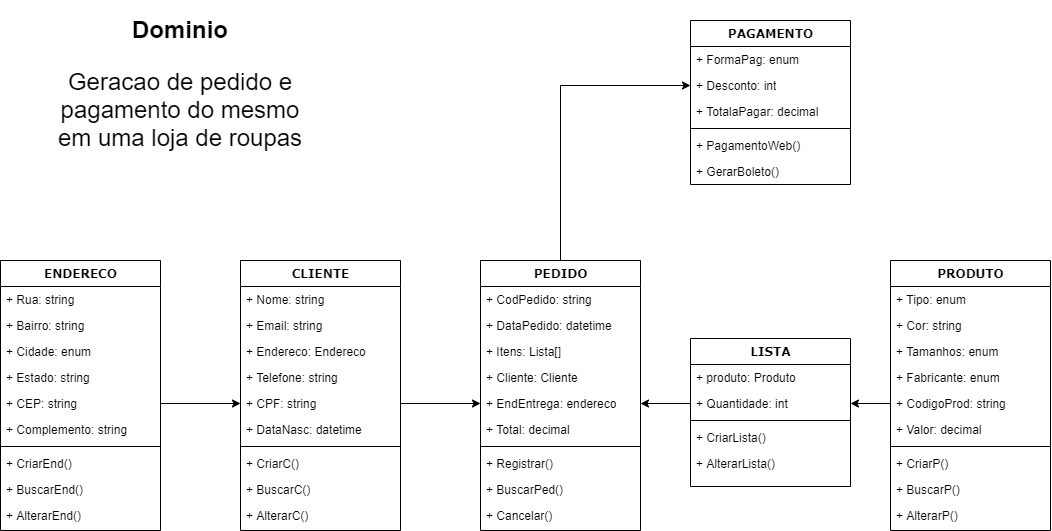

The diagram above was exported from draw.io. Its source (the exported page's mxGraphModel, read from the mxfile embedded in the PNG):
<mxGraphModel dx="1371" dy="530" grid="1" gridSize="10" guides="1" tooltips="1" connect="1" arrows="1" fold="1" page="1" pageScale="1" pageWidth="1100" pageHeight="850" background="#ffffff" math="0" shadow="0">
  <root>
    <mxCell id="0" />
    <mxCell id="1" parent="0" />
    <mxCell id="dMxjEQMuaSbJn_T5b-Ca-2" value="&lt;h1&gt;&lt;font style=&quot;font-size: 24px&quot;&gt;Dominio&lt;/font&gt;&lt;/h1&gt;&lt;p style=&quot;font-size: 24px&quot;&gt;&lt;font style=&quot;font-size: 24px&quot;&gt;Geracao de pedido e pagamento do mesmo em uma loja de roupas&lt;/font&gt;&lt;/p&gt;" style="text;html=1;strokeColor=none;fillColor=none;spacing=5;spacingTop=-20;whiteSpace=wrap;overflow=hidden;rounded=0;align=center;" parent="1" vertex="1">
      <mxGeometry x="60" y="50" width="280" height="170" as="geometry" />
    </mxCell>
    <mxCell id="QAbiVERDhdwgszXQEBsW-69" style="edgeStyle=orthogonalEdgeStyle;rounded=0;orthogonalLoop=1;jettySize=auto;html=1;exitX=0.5;exitY=0;exitDx=0;exitDy=0;" parent="1" source="49--NNRGU40CNBmGwZzd-26" target="QAbiVERDhdwgszXQEBsW-32" edge="1">
      <mxGeometry relative="1" as="geometry" />
    </mxCell>
    <mxCell id="49--NNRGU40CNBmGwZzd-26" value="PEDIDO" style="swimlane;html=1;fontStyle=1;align=center;verticalAlign=top;childLayout=stackLayout;horizontal=1;startSize=26;horizontalStack=0;resizeParent=1;resizeLast=0;collapsible=1;marginBottom=0;swimlaneFillColor=#ffffff;rounded=0;shadow=0;comic=0;labelBackgroundColor=none;strokeWidth=1;fillColor=none;fontFamily=Verdana;fontSize=12" parent="1" vertex="1">
      <mxGeometry x="500" y="300" width="160" height="270" as="geometry">
        <mxRectangle x="240" y="200" width="90" height="26" as="alternateBounds" />
      </mxGeometry>
    </mxCell>
    <mxCell id="49--NNRGU40CNBmGwZzd-27" value="+ CodPedido: string" style="text;html=1;strokeColor=none;fillColor=none;align=left;verticalAlign=top;spacingLeft=4;spacingRight=4;whiteSpace=wrap;overflow=hidden;rotatable=0;points=[[0,0.5],[1,0.5]];portConstraint=eastwest;" parent="49--NNRGU40CNBmGwZzd-26" vertex="1">
      <mxGeometry y="26" width="160" height="26" as="geometry" />
    </mxCell>
    <mxCell id="49--NNRGU40CNBmGwZzd-28" value="+ DataPedido: datetime" style="text;html=1;strokeColor=none;fillColor=none;align=left;verticalAlign=top;spacingLeft=4;spacingRight=4;whiteSpace=wrap;overflow=hidden;rotatable=0;points=[[0,0.5],[1,0.5]];portConstraint=eastwest;" parent="49--NNRGU40CNBmGwZzd-26" vertex="1">
      <mxGeometry y="52" width="160" height="26" as="geometry" />
    </mxCell>
    <mxCell id="49--NNRGU40CNBmGwZzd-30" value="+ Itens: Lista[]" style="text;html=1;strokeColor=none;fillColor=none;align=left;verticalAlign=top;spacingLeft=4;spacingRight=4;whiteSpace=wrap;overflow=hidden;rotatable=0;points=[[0,0.5],[1,0.5]];portConstraint=eastwest;" parent="49--NNRGU40CNBmGwZzd-26" vertex="1">
      <mxGeometry y="78" width="160" height="26" as="geometry" />
    </mxCell>
    <mxCell id="49--NNRGU40CNBmGwZzd-29" value="+ Cliente: Cliente" style="text;html=1;strokeColor=none;fillColor=none;align=left;verticalAlign=top;spacingLeft=4;spacingRight=4;whiteSpace=wrap;overflow=hidden;rotatable=0;points=[[0,0.5],[1,0.5]];portConstraint=eastwest;" parent="49--NNRGU40CNBmGwZzd-26" vertex="1">
      <mxGeometry y="104" width="160" height="26" as="geometry" />
    </mxCell>
    <mxCell id="QAbiVERDhdwgszXQEBsW-33" value="+ EndEntrega: endereco" style="text;html=1;strokeColor=none;fillColor=none;align=left;verticalAlign=top;spacingLeft=4;spacingRight=4;whiteSpace=wrap;overflow=hidden;rotatable=0;points=[[0,0.5],[1,0.5]];portConstraint=eastwest;" parent="49--NNRGU40CNBmGwZzd-26" vertex="1">
      <mxGeometry y="130" width="160" height="26" as="geometry" />
    </mxCell>
    <mxCell id="49--NNRGU40CNBmGwZzd-32" value="+ Total: decimal" style="text;html=1;strokeColor=none;fillColor=none;align=left;verticalAlign=top;spacingLeft=4;spacingRight=4;whiteSpace=wrap;overflow=hidden;rotatable=0;points=[[0,0.5],[1,0.5]];portConstraint=eastwest;" parent="49--NNRGU40CNBmGwZzd-26" vertex="1">
      <mxGeometry y="156" width="160" height="26" as="geometry" />
    </mxCell>
    <mxCell id="49--NNRGU40CNBmGwZzd-33" value="" style="line;html=1;strokeWidth=1;fillColor=none;align=left;verticalAlign=middle;spacingTop=-1;spacingLeft=3;spacingRight=3;rotatable=0;labelPosition=right;points=[];portConstraint=eastwest;" parent="49--NNRGU40CNBmGwZzd-26" vertex="1">
      <mxGeometry y="182" width="160" height="8" as="geometry" />
    </mxCell>
    <mxCell id="49--NNRGU40CNBmGwZzd-34" value="+ Registrar()" style="text;html=1;strokeColor=none;fillColor=none;align=left;verticalAlign=top;spacingLeft=4;spacingRight=4;whiteSpace=wrap;overflow=hidden;rotatable=0;points=[[0,0.5],[1,0.5]];portConstraint=eastwest;" parent="49--NNRGU40CNBmGwZzd-26" vertex="1">
      <mxGeometry y="190" width="160" height="26" as="geometry" />
    </mxCell>
    <mxCell id="49--NNRGU40CNBmGwZzd-35" value="+ BuscarPed()" style="text;html=1;strokeColor=none;fillColor=none;align=left;verticalAlign=top;spacingLeft=4;spacingRight=4;whiteSpace=wrap;overflow=hidden;rotatable=0;points=[[0,0.5],[1,0.5]];portConstraint=eastwest;" parent="49--NNRGU40CNBmGwZzd-26" vertex="1">
      <mxGeometry y="216" width="160" height="26" as="geometry" />
    </mxCell>
    <mxCell id="49--NNRGU40CNBmGwZzd-36" value="+ Cancelar()" style="text;html=1;strokeColor=none;fillColor=none;align=left;verticalAlign=top;spacingLeft=4;spacingRight=4;whiteSpace=wrap;overflow=hidden;rotatable=0;points=[[0,0.5],[1,0.5]];portConstraint=eastwest;" parent="49--NNRGU40CNBmGwZzd-26" vertex="1">
      <mxGeometry y="242" width="160" height="26" as="geometry" />
    </mxCell>
    <mxCell id="78961159f06e98e8-30" value="CLIENTE" style="swimlane;html=1;fontStyle=1;align=center;verticalAlign=top;childLayout=stackLayout;horizontal=1;startSize=26;horizontalStack=0;resizeParent=1;resizeLast=0;collapsible=1;marginBottom=0;swimlaneFillColor=#ffffff;rounded=0;shadow=0;comic=0;labelBackgroundColor=none;strokeWidth=1;fillColor=none;fontFamily=Verdana;fontSize=12" parent="1" vertex="1">
      <mxGeometry x="260" y="300" width="160" height="270" as="geometry">
        <mxRectangle x="240" y="200" width="90" height="26" as="alternateBounds" />
      </mxGeometry>
    </mxCell>
    <mxCell id="78961159f06e98e8-31" value="+ Nome: string" style="text;html=1;strokeColor=none;fillColor=none;align=left;verticalAlign=top;spacingLeft=4;spacingRight=4;whiteSpace=wrap;overflow=hidden;rotatable=0;points=[[0,0.5],[1,0.5]];portConstraint=eastwest;" parent="78961159f06e98e8-30" vertex="1">
      <mxGeometry y="26" width="160" height="26" as="geometry" />
    </mxCell>
    <mxCell id="78961159f06e98e8-32" value="+ Email: string" style="text;html=1;strokeColor=none;fillColor=none;align=left;verticalAlign=top;spacingLeft=4;spacingRight=4;whiteSpace=wrap;overflow=hidden;rotatable=0;points=[[0,0.5],[1,0.5]];portConstraint=eastwest;" parent="78961159f06e98e8-30" vertex="1">
      <mxGeometry y="52" width="160" height="26" as="geometry" />
    </mxCell>
    <mxCell id="78961159f06e98e8-33" value="+ Endereco: Endereco" style="text;html=1;strokeColor=none;fillColor=none;align=left;verticalAlign=top;spacingLeft=4;spacingRight=4;whiteSpace=wrap;overflow=hidden;rotatable=0;points=[[0,0.5],[1,0.5]];portConstraint=eastwest;" parent="78961159f06e98e8-30" vertex="1">
      <mxGeometry y="78" width="160" height="26" as="geometry" />
    </mxCell>
    <mxCell id="78961159f06e98e8-34" value="+ Telefone: string" style="text;html=1;strokeColor=none;fillColor=none;align=left;verticalAlign=top;spacingLeft=4;spacingRight=4;whiteSpace=wrap;overflow=hidden;rotatable=0;points=[[0,0.5],[1,0.5]];portConstraint=eastwest;" parent="78961159f06e98e8-30" vertex="1">
      <mxGeometry y="104" width="160" height="26" as="geometry" />
    </mxCell>
    <mxCell id="78961159f06e98e8-36" value="+ CPF: string" style="text;html=1;strokeColor=none;fillColor=none;align=left;verticalAlign=top;spacingLeft=4;spacingRight=4;whiteSpace=wrap;overflow=hidden;rotatable=0;points=[[0,0.5],[1,0.5]];portConstraint=eastwest;" parent="78961159f06e98e8-30" vertex="1">
      <mxGeometry y="130" width="160" height="26" as="geometry" />
    </mxCell>
    <mxCell id="78961159f06e98e8-37" value="+ DataNasc: datetime" style="text;html=1;strokeColor=none;fillColor=none;align=left;verticalAlign=top;spacingLeft=4;spacingRight=4;whiteSpace=wrap;overflow=hidden;rotatable=0;points=[[0,0.5],[1,0.5]];portConstraint=eastwest;" parent="78961159f06e98e8-30" vertex="1">
      <mxGeometry y="156" width="160" height="26" as="geometry" />
    </mxCell>
    <mxCell id="78961159f06e98e8-38" value="" style="line;html=1;strokeWidth=1;fillColor=none;align=left;verticalAlign=middle;spacingTop=-1;spacingLeft=3;spacingRight=3;rotatable=0;labelPosition=right;points=[];portConstraint=eastwest;" parent="78961159f06e98e8-30" vertex="1">
      <mxGeometry y="182" width="160" height="8" as="geometry" />
    </mxCell>
    <mxCell id="78961159f06e98e8-39" value="+ CriarC()" style="text;html=1;strokeColor=none;fillColor=none;align=left;verticalAlign=top;spacingLeft=4;spacingRight=4;whiteSpace=wrap;overflow=hidden;rotatable=0;points=[[0,0.5],[1,0.5]];portConstraint=eastwest;" parent="78961159f06e98e8-30" vertex="1">
      <mxGeometry y="190" width="160" height="26" as="geometry" />
    </mxCell>
    <mxCell id="78961159f06e98e8-40" value="+ BuscarC()" style="text;html=1;strokeColor=none;fillColor=none;align=left;verticalAlign=top;spacingLeft=4;spacingRight=4;whiteSpace=wrap;overflow=hidden;rotatable=0;points=[[0,0.5],[1,0.5]];portConstraint=eastwest;" parent="78961159f06e98e8-30" vertex="1">
      <mxGeometry y="216" width="160" height="26" as="geometry" />
    </mxCell>
    <mxCell id="78961159f06e98e8-42" value="+ AlterarC()" style="text;html=1;strokeColor=none;fillColor=none;align=left;verticalAlign=top;spacingLeft=4;spacingRight=4;whiteSpace=wrap;overflow=hidden;rotatable=0;points=[[0,0.5],[1,0.5]];portConstraint=eastwest;" parent="78961159f06e98e8-30" vertex="1">
      <mxGeometry y="242" width="160" height="26" as="geometry" />
    </mxCell>
    <mxCell id="QAbiVERDhdwgszXQEBsW-1" value="ENDERECO" style="swimlane;html=1;fontStyle=1;align=center;verticalAlign=top;childLayout=stackLayout;horizontal=1;startSize=26;horizontalStack=0;resizeParent=1;resizeLast=0;collapsible=1;marginBottom=0;swimlaneFillColor=#ffffff;rounded=0;shadow=0;comic=0;labelBackgroundColor=none;strokeWidth=1;fillColor=none;fontFamily=Verdana;fontSize=12" parent="1" vertex="1">
      <mxGeometry x="20" y="300" width="160" height="270" as="geometry">
        <mxRectangle x="240" y="200" width="90" height="26" as="alternateBounds" />
      </mxGeometry>
    </mxCell>
    <mxCell id="QAbiVERDhdwgszXQEBsW-2" value="+ Rua: string" style="text;html=1;strokeColor=none;fillColor=none;align=left;verticalAlign=top;spacingLeft=4;spacingRight=4;whiteSpace=wrap;overflow=hidden;rotatable=0;points=[[0,0.5],[1,0.5]];portConstraint=eastwest;" parent="QAbiVERDhdwgszXQEBsW-1" vertex="1">
      <mxGeometry y="26" width="160" height="26" as="geometry" />
    </mxCell>
    <mxCell id="QAbiVERDhdwgszXQEBsW-3" value="+ Bairro: string" style="text;html=1;strokeColor=none;fillColor=none;align=left;verticalAlign=top;spacingLeft=4;spacingRight=4;whiteSpace=wrap;overflow=hidden;rotatable=0;points=[[0,0.5],[1,0.5]];portConstraint=eastwest;" parent="QAbiVERDhdwgszXQEBsW-1" vertex="1">
      <mxGeometry y="52" width="160" height="26" as="geometry" />
    </mxCell>
    <mxCell id="QAbiVERDhdwgszXQEBsW-4" value="+ Cidade: enum" style="text;html=1;strokeColor=none;fillColor=none;align=left;verticalAlign=top;spacingLeft=4;spacingRight=4;whiteSpace=wrap;overflow=hidden;rotatable=0;points=[[0,0.5],[1,0.5]];portConstraint=eastwest;" parent="QAbiVERDhdwgszXQEBsW-1" vertex="1">
      <mxGeometry y="78" width="160" height="26" as="geometry" />
    </mxCell>
    <mxCell id="QAbiVERDhdwgszXQEBsW-5" value="+ Estado: string" style="text;html=1;strokeColor=none;fillColor=none;align=left;verticalAlign=top;spacingLeft=4;spacingRight=4;whiteSpace=wrap;overflow=hidden;rotatable=0;points=[[0,0.5],[1,0.5]];portConstraint=eastwest;" parent="QAbiVERDhdwgszXQEBsW-1" vertex="1">
      <mxGeometry y="104" width="160" height="26" as="geometry" />
    </mxCell>
    <mxCell id="QAbiVERDhdwgszXQEBsW-6" value="+ CEP: string" style="text;html=1;strokeColor=none;fillColor=none;align=left;verticalAlign=top;spacingLeft=4;spacingRight=4;whiteSpace=wrap;overflow=hidden;rotatable=0;points=[[0,0.5],[1,0.5]];portConstraint=eastwest;" parent="QAbiVERDhdwgszXQEBsW-1" vertex="1">
      <mxGeometry y="130" width="160" height="26" as="geometry" />
    </mxCell>
    <mxCell id="QAbiVERDhdwgszXQEBsW-7" value="+ Complemento: string" style="text;html=1;strokeColor=none;fillColor=none;align=left;verticalAlign=top;spacingLeft=4;spacingRight=4;whiteSpace=wrap;overflow=hidden;rotatable=0;points=[[0,0.5],[1,0.5]];portConstraint=eastwest;" parent="QAbiVERDhdwgszXQEBsW-1" vertex="1">
      <mxGeometry y="156" width="160" height="26" as="geometry" />
    </mxCell>
    <mxCell id="QAbiVERDhdwgszXQEBsW-8" value="" style="line;html=1;strokeWidth=1;fillColor=none;align=left;verticalAlign=middle;spacingTop=-1;spacingLeft=3;spacingRight=3;rotatable=0;labelPosition=right;points=[];portConstraint=eastwest;" parent="QAbiVERDhdwgszXQEBsW-1" vertex="1">
      <mxGeometry y="182" width="160" height="8" as="geometry" />
    </mxCell>
    <mxCell id="QAbiVERDhdwgszXQEBsW-9" value="+ CriarEnd()" style="text;html=1;strokeColor=none;fillColor=none;align=left;verticalAlign=top;spacingLeft=4;spacingRight=4;whiteSpace=wrap;overflow=hidden;rotatable=0;points=[[0,0.5],[1,0.5]];portConstraint=eastwest;" parent="QAbiVERDhdwgszXQEBsW-1" vertex="1">
      <mxGeometry y="190" width="160" height="26" as="geometry" />
    </mxCell>
    <mxCell id="QAbiVERDhdwgszXQEBsW-10" value="+ BuscarEnd()" style="text;html=1;strokeColor=none;fillColor=none;align=left;verticalAlign=top;spacingLeft=4;spacingRight=4;whiteSpace=wrap;overflow=hidden;rotatable=0;points=[[0,0.5],[1,0.5]];portConstraint=eastwest;" parent="QAbiVERDhdwgszXQEBsW-1" vertex="1">
      <mxGeometry y="216" width="160" height="26" as="geometry" />
    </mxCell>
    <mxCell id="QAbiVERDhdwgszXQEBsW-11" value="+ AlterarEnd()" style="text;html=1;strokeColor=none;fillColor=none;align=left;verticalAlign=top;spacingLeft=4;spacingRight=4;whiteSpace=wrap;overflow=hidden;rotatable=0;points=[[0,0.5],[1,0.5]];portConstraint=eastwest;" parent="QAbiVERDhdwgszXQEBsW-1" vertex="1">
      <mxGeometry y="242" width="160" height="26" as="geometry" />
    </mxCell>
    <mxCell id="49--NNRGU40CNBmGwZzd-15" value="PRODUTO" style="swimlane;html=1;fontStyle=1;align=center;verticalAlign=top;childLayout=stackLayout;horizontal=1;startSize=26;horizontalStack=0;resizeParent=1;resizeLast=0;collapsible=1;marginBottom=0;swimlaneFillColor=#ffffff;rounded=0;shadow=0;comic=0;labelBackgroundColor=none;strokeWidth=1;fillColor=none;fontFamily=Verdana;fontSize=12" parent="1" vertex="1">
      <mxGeometry x="910" y="300" width="160" height="270" as="geometry">
        <mxRectangle x="240" y="200" width="90" height="26" as="alternateBounds" />
      </mxGeometry>
    </mxCell>
    <mxCell id="49--NNRGU40CNBmGwZzd-16" value="+ Tipo: enum" style="text;html=1;strokeColor=none;fillColor=none;align=left;verticalAlign=top;spacingLeft=4;spacingRight=4;whiteSpace=wrap;overflow=hidden;rotatable=0;points=[[0,0.5],[1,0.5]];portConstraint=eastwest;" parent="49--NNRGU40CNBmGwZzd-15" vertex="1">
      <mxGeometry y="26" width="160" height="26" as="geometry" />
    </mxCell>
    <mxCell id="49--NNRGU40CNBmGwZzd-17" value="+ Cor: string" style="text;html=1;strokeColor=none;fillColor=none;align=left;verticalAlign=top;spacingLeft=4;spacingRight=4;whiteSpace=wrap;overflow=hidden;rotatable=0;points=[[0,0.5],[1,0.5]];portConstraint=eastwest;" parent="49--NNRGU40CNBmGwZzd-15" vertex="1">
      <mxGeometry y="52" width="160" height="26" as="geometry" />
    </mxCell>
    <mxCell id="49--NNRGU40CNBmGwZzd-18" value="+ Tamanhos: enum" style="text;html=1;strokeColor=none;fillColor=none;align=left;verticalAlign=top;spacingLeft=4;spacingRight=4;whiteSpace=wrap;overflow=hidden;rotatable=0;points=[[0,0.5],[1,0.5]];portConstraint=eastwest;" parent="49--NNRGU40CNBmGwZzd-15" vertex="1">
      <mxGeometry y="78" width="160" height="26" as="geometry" />
    </mxCell>
    <mxCell id="49--NNRGU40CNBmGwZzd-19" value="+ Fabricante: enum" style="text;html=1;strokeColor=none;fillColor=none;align=left;verticalAlign=top;spacingLeft=4;spacingRight=4;whiteSpace=wrap;overflow=hidden;rotatable=0;points=[[0,0.5],[1,0.5]];portConstraint=eastwest;" parent="49--NNRGU40CNBmGwZzd-15" vertex="1">
      <mxGeometry y="104" width="160" height="26" as="geometry" />
    </mxCell>
    <mxCell id="49--NNRGU40CNBmGwZzd-20" value="+ CodigoProd: string" style="text;html=1;strokeColor=none;fillColor=none;align=left;verticalAlign=top;spacingLeft=4;spacingRight=4;whiteSpace=wrap;overflow=hidden;rotatable=0;points=[[0,0.5],[1,0.5]];portConstraint=eastwest;" parent="49--NNRGU40CNBmGwZzd-15" vertex="1">
      <mxGeometry y="130" width="160" height="26" as="geometry" />
    </mxCell>
    <mxCell id="49--NNRGU40CNBmGwZzd-21" value="+ Valor: decimal" style="text;html=1;strokeColor=none;fillColor=none;align=left;verticalAlign=top;spacingLeft=4;spacingRight=4;whiteSpace=wrap;overflow=hidden;rotatable=0;points=[[0,0.5],[1,0.5]];portConstraint=eastwest;" parent="49--NNRGU40CNBmGwZzd-15" vertex="1">
      <mxGeometry y="156" width="160" height="26" as="geometry" />
    </mxCell>
    <mxCell id="49--NNRGU40CNBmGwZzd-22" value="" style="line;html=1;strokeWidth=1;fillColor=none;align=left;verticalAlign=middle;spacingTop=-1;spacingLeft=3;spacingRight=3;rotatable=0;labelPosition=right;points=[];portConstraint=eastwest;" parent="49--NNRGU40CNBmGwZzd-15" vertex="1">
      <mxGeometry y="182" width="160" height="8" as="geometry" />
    </mxCell>
    <mxCell id="49--NNRGU40CNBmGwZzd-23" value="+ CriarP()" style="text;html=1;strokeColor=none;fillColor=none;align=left;verticalAlign=top;spacingLeft=4;spacingRight=4;whiteSpace=wrap;overflow=hidden;rotatable=0;points=[[0,0.5],[1,0.5]];portConstraint=eastwest;" parent="49--NNRGU40CNBmGwZzd-15" vertex="1">
      <mxGeometry y="190" width="160" height="26" as="geometry" />
    </mxCell>
    <mxCell id="49--NNRGU40CNBmGwZzd-24" value="+ BuscarP()" style="text;html=1;strokeColor=none;fillColor=none;align=left;verticalAlign=top;spacingLeft=4;spacingRight=4;whiteSpace=wrap;overflow=hidden;rotatable=0;points=[[0,0.5],[1,0.5]];portConstraint=eastwest;" parent="49--NNRGU40CNBmGwZzd-15" vertex="1">
      <mxGeometry y="216" width="160" height="26" as="geometry" />
    </mxCell>
    <mxCell id="49--NNRGU40CNBmGwZzd-25" value="+ AlterarP()" style="text;html=1;strokeColor=none;fillColor=none;align=left;verticalAlign=top;spacingLeft=4;spacingRight=4;whiteSpace=wrap;overflow=hidden;rotatable=0;points=[[0,0.5],[1,0.5]];portConstraint=eastwest;" parent="49--NNRGU40CNBmGwZzd-15" vertex="1">
      <mxGeometry y="242" width="160" height="26" as="geometry" />
    </mxCell>
    <mxCell id="QAbiVERDhdwgszXQEBsW-16" value="LISTA" style="swimlane;html=1;fontStyle=1;align=center;verticalAlign=top;childLayout=stackLayout;horizontal=1;startSize=26;horizontalStack=0;resizeParent=1;resizeLast=0;collapsible=1;marginBottom=0;swimlaneFillColor=#ffffff;rounded=0;shadow=0;comic=0;labelBackgroundColor=none;strokeWidth=1;fillColor=none;fontFamily=Verdana;fontSize=12" parent="1" vertex="1">
      <mxGeometry x="710" y="378" width="160" height="148.0000000000001" as="geometry">
        <mxRectangle x="240" y="200" width="90" height="26" as="alternateBounds" />
      </mxGeometry>
    </mxCell>
    <mxCell id="QAbiVERDhdwgszXQEBsW-17" value="+ produto: Produto" style="text;html=1;strokeColor=none;fillColor=none;align=left;verticalAlign=top;spacingLeft=4;spacingRight=4;whiteSpace=wrap;overflow=hidden;rotatable=0;points=[[0,0.5],[1,0.5]];portConstraint=eastwest;" parent="QAbiVERDhdwgszXQEBsW-16" vertex="1">
      <mxGeometry y="26" width="160" height="26" as="geometry" />
    </mxCell>
    <mxCell id="QAbiVERDhdwgszXQEBsW-21" value="+ Quantidade: int" style="text;html=1;strokeColor=none;fillColor=none;align=left;verticalAlign=top;spacingLeft=4;spacingRight=4;whiteSpace=wrap;overflow=hidden;rotatable=0;points=[[0,0.5],[1,0.5]];portConstraint=eastwest;" parent="QAbiVERDhdwgszXQEBsW-16" vertex="1">
      <mxGeometry y="52" width="160" height="26" as="geometry" />
    </mxCell>
    <mxCell id="QAbiVERDhdwgszXQEBsW-23" value="" style="line;html=1;strokeWidth=1;fillColor=none;align=left;verticalAlign=middle;spacingTop=-1;spacingLeft=3;spacingRight=3;rotatable=0;labelPosition=right;points=[];portConstraint=eastwest;" parent="QAbiVERDhdwgszXQEBsW-16" vertex="1">
      <mxGeometry y="78" width="160" height="8" as="geometry" />
    </mxCell>
    <mxCell id="QAbiVERDhdwgszXQEBsW-24" value="+ CriarLista()" style="text;html=1;strokeColor=none;fillColor=none;align=left;verticalAlign=top;spacingLeft=4;spacingRight=4;whiteSpace=wrap;overflow=hidden;rotatable=0;points=[[0,0.5],[1,0.5]];portConstraint=eastwest;" parent="QAbiVERDhdwgszXQEBsW-16" vertex="1">
      <mxGeometry y="86" width="160" height="26" as="geometry" />
    </mxCell>
    <mxCell id="QAbiVERDhdwgszXQEBsW-26" value="+ AlterarLista()" style="text;html=1;strokeColor=none;fillColor=none;align=left;verticalAlign=top;spacingLeft=4;spacingRight=4;whiteSpace=wrap;overflow=hidden;rotatable=0;points=[[0,0.5],[1,0.5]];portConstraint=eastwest;" parent="QAbiVERDhdwgszXQEBsW-16" vertex="1">
      <mxGeometry y="112" width="160" height="26" as="geometry" />
    </mxCell>
    <mxCell id="QAbiVERDhdwgszXQEBsW-50" value="" style="edgeStyle=orthogonalEdgeStyle;rounded=0;orthogonalLoop=1;jettySize=auto;html=1;" parent="1" source="78961159f06e98e8-36" target="QAbiVERDhdwgszXQEBsW-33" edge="1">
      <mxGeometry relative="1" as="geometry" />
    </mxCell>
    <mxCell id="QAbiVERDhdwgszXQEBsW-51" value="" style="edgeStyle=orthogonalEdgeStyle;rounded=0;orthogonalLoop=1;jettySize=auto;html=1;" parent="1" source="QAbiVERDhdwgszXQEBsW-6" target="78961159f06e98e8-36" edge="1">
      <mxGeometry relative="1" as="geometry" />
    </mxCell>
    <mxCell id="QAbiVERDhdwgszXQEBsW-54" value="" style="edgeStyle=orthogonalEdgeStyle;rounded=0;orthogonalLoop=1;jettySize=auto;html=1;" parent="1" source="49--NNRGU40CNBmGwZzd-20" target="QAbiVERDhdwgszXQEBsW-21" edge="1">
      <mxGeometry relative="1" as="geometry" />
    </mxCell>
    <mxCell id="QAbiVERDhdwgszXQEBsW-55" value="" style="edgeStyle=orthogonalEdgeStyle;rounded=0;orthogonalLoop=1;jettySize=auto;html=1;" parent="1" source="QAbiVERDhdwgszXQEBsW-21" target="QAbiVERDhdwgszXQEBsW-33" edge="1">
      <mxGeometry relative="1" as="geometry" />
    </mxCell>
    <mxCell id="49--NNRGU40CNBmGwZzd-37" value="PAGAMENTO" style="swimlane;html=1;fontStyle=1;align=center;verticalAlign=middle;childLayout=stackLayout;horizontal=1;startSize=26;horizontalStack=0;resizeParent=1;resizeLast=0;collapsible=1;marginBottom=0;swimlaneFillColor=#ffffff;rounded=0;shadow=0;comic=0;labelBackgroundColor=none;strokeWidth=1;fillColor=none;fontFamily=Verdana;fontSize=12" parent="1" vertex="1">
      <mxGeometry x="710" y="60" width="160" height="164" as="geometry">
        <mxRectangle x="240" y="200" width="90" height="26" as="alternateBounds" />
      </mxGeometry>
    </mxCell>
    <mxCell id="49--NNRGU40CNBmGwZzd-38" value="+ FormaPag: enum" style="text;html=1;strokeColor=none;fillColor=none;align=left;verticalAlign=top;spacingLeft=4;spacingRight=4;whiteSpace=wrap;overflow=hidden;rotatable=0;points=[[0,0.5],[1,0.5]];portConstraint=eastwest;" parent="49--NNRGU40CNBmGwZzd-37" vertex="1">
      <mxGeometry y="26" width="160" height="26" as="geometry" />
    </mxCell>
    <mxCell id="QAbiVERDhdwgszXQEBsW-32" value="+ Desconto: int" style="text;html=1;strokeColor=none;fillColor=none;align=left;verticalAlign=top;spacingLeft=4;spacingRight=4;whiteSpace=wrap;overflow=hidden;rotatable=0;points=[[0,0.5],[1,0.5]];portConstraint=eastwest;" parent="49--NNRGU40CNBmGwZzd-37" vertex="1">
      <mxGeometry y="52" width="160" height="26" as="geometry" />
    </mxCell>
    <mxCell id="49--NNRGU40CNBmGwZzd-43" value="+ TotalaPagar: decimal" style="text;html=1;strokeColor=none;fillColor=none;align=left;verticalAlign=top;spacingLeft=4;spacingRight=4;whiteSpace=wrap;overflow=hidden;rotatable=0;points=[[0,0.5],[1,0.5]];portConstraint=eastwest;" parent="49--NNRGU40CNBmGwZzd-37" vertex="1">
      <mxGeometry y="78" width="160" height="26" as="geometry" />
    </mxCell>
    <mxCell id="49--NNRGU40CNBmGwZzd-44" value="" style="line;html=1;strokeWidth=1;fillColor=none;align=left;verticalAlign=middle;spacingTop=-1;spacingLeft=3;spacingRight=3;rotatable=0;labelPosition=right;points=[];portConstraint=eastwest;" parent="49--NNRGU40CNBmGwZzd-37" vertex="1">
      <mxGeometry y="104" width="160" height="8" as="geometry" />
    </mxCell>
    <mxCell id="49--NNRGU40CNBmGwZzd-45" value="+ PagamentoWeb()" style="text;html=1;strokeColor=none;fillColor=none;align=left;verticalAlign=top;spacingLeft=4;spacingRight=4;whiteSpace=wrap;overflow=hidden;rotatable=0;points=[[0,0.5],[1,0.5]];portConstraint=eastwest;" parent="49--NNRGU40CNBmGwZzd-37" vertex="1">
      <mxGeometry y="112" width="160" height="26" as="geometry" />
    </mxCell>
    <mxCell id="49--NNRGU40CNBmGwZzd-46" value="+ GerarBoleto()" style="text;html=1;strokeColor=none;fillColor=none;align=left;verticalAlign=top;spacingLeft=4;spacingRight=4;whiteSpace=wrap;overflow=hidden;rotatable=0;points=[[0,0.5],[1,0.5]];portConstraint=eastwest;" parent="49--NNRGU40CNBmGwZzd-37" vertex="1">
      <mxGeometry y="138" width="160" height="26" as="geometry" />
    </mxCell>
  </root>
</mxGraphModel>